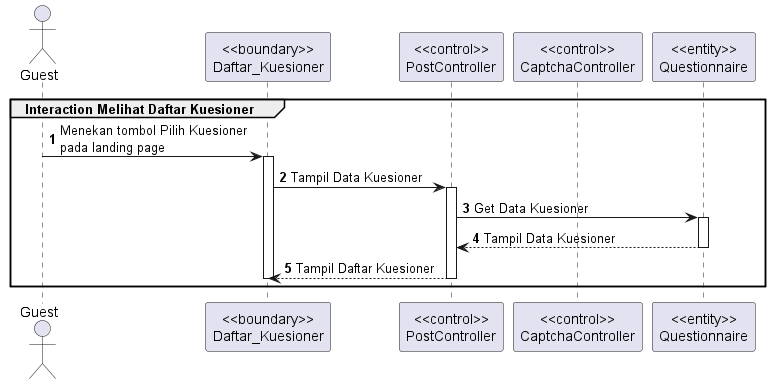

The diagram above was rendered by PlantUML. Its source (embedded in the PNG):
@startuml Interaction Memilih Kuesioner
autonumber

actor "Guest" as A
participant "<<boundary>>\nDaftar_Kuesioner" as daftar
' participant "<<boundary>>\nDetail_Kuesioner" as detail    
participant "<<control>>\nPostController" as pcontrol
participant "<<control>>\nCaptchaController" as ccontrol
participant "<<entity>>\nQuestionnaire" as q
' participant "<<entity>>\nQuestion" as qn

group Interaction Melihat Daftar Kuesioner
    A -> daftar: Menekan tombol Pilih Kuesioner \npada landing page
    activate daftar
            daftar -> pcontrol: Tampil Data Kuesioner
            activate pcontrol
            pcontrol -> q: Get Data Kuesioner
            activate q
            q --> pcontrol: Tampil Data Kuesioner
            deactivate q
            pcontrol--> daftar: Tampil Daftar Kuesioner
        deactivate pcontrol
    deactivate daftar
end

@enduml